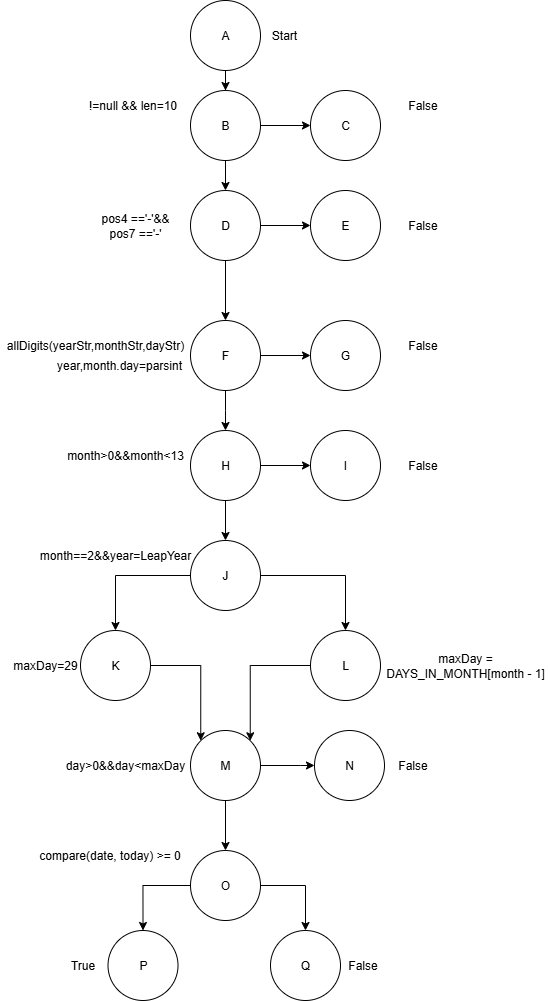

The diagram above was exported from draw.io. Its source (the exported page's mxGraphModel, read from the mxfile embedded in the PNG):
<mxGraphModel dx="557" dy="447" grid="1" gridSize="10" guides="1" tooltips="1" connect="1" arrows="1" fold="1" page="1" pageScale="1" pageWidth="827" pageHeight="1169" math="0" shadow="0">
  <root>
    <mxCell id="0" />
    <mxCell id="1" parent="0" />
    <mxCell id="SMFPNdvek5JfkvGrG5Ns-37" value="" style="edgeStyle=orthogonalEdgeStyle;rounded=0;orthogonalLoop=1;jettySize=auto;html=1;" edge="1" parent="1" source="SMFPNdvek5JfkvGrG5Ns-2" target="SMFPNdvek5JfkvGrG5Ns-3">
      <mxGeometry relative="1" as="geometry" />
    </mxCell>
    <mxCell id="SMFPNdvek5JfkvGrG5Ns-2" value="A" style="ellipse;whiteSpace=wrap;html=1;aspect=fixed;" vertex="1" parent="1">
      <mxGeometry x="350" y="90" width="70" height="70" as="geometry" />
    </mxCell>
    <mxCell id="SMFPNdvek5JfkvGrG5Ns-38" value="" style="edgeStyle=orthogonalEdgeStyle;rounded=0;orthogonalLoop=1;jettySize=auto;html=1;" edge="1" parent="1" source="SMFPNdvek5JfkvGrG5Ns-3" target="SMFPNdvek5JfkvGrG5Ns-6">
      <mxGeometry relative="1" as="geometry" />
    </mxCell>
    <mxCell id="5WDaX4lZ2_hKIwdQYZTG-11" value="" style="edgeStyle=orthogonalEdgeStyle;rounded=0;orthogonalLoop=1;jettySize=auto;html=1;" edge="1" parent="1" source="SMFPNdvek5JfkvGrG5Ns-3" target="SMFPNdvek5JfkvGrG5Ns-53">
      <mxGeometry relative="1" as="geometry" />
    </mxCell>
    <mxCell id="SMFPNdvek5JfkvGrG5Ns-3" value="B" style="ellipse;whiteSpace=wrap;html=1;aspect=fixed;" vertex="1" parent="1">
      <mxGeometry x="350" y="180" width="70" height="70" as="geometry" />
    </mxCell>
    <mxCell id="SMFPNdvek5JfkvGrG5Ns-4" value="!=null &amp;amp;&amp;amp; len=10" style="text;html=1;align=center;verticalAlign=middle;whiteSpace=wrap;rounded=0;" vertex="1" parent="1">
      <mxGeometry x="240" y="180" width="105" height="30" as="geometry" />
    </mxCell>
    <mxCell id="SMFPNdvek5JfkvGrG5Ns-5" value="Start" style="text;html=1;align=center;verticalAlign=middle;whiteSpace=wrap;rounded=0;" vertex="1" parent="1">
      <mxGeometry x="414" y="110" width="60" height="30" as="geometry" />
    </mxCell>
    <mxCell id="SMFPNdvek5JfkvGrG5Ns-39" value="" style="edgeStyle=orthogonalEdgeStyle;rounded=0;orthogonalLoop=1;jettySize=auto;html=1;" edge="1" parent="1" source="SMFPNdvek5JfkvGrG5Ns-6" target="SMFPNdvek5JfkvGrG5Ns-9">
      <mxGeometry relative="1" as="geometry" />
    </mxCell>
    <mxCell id="SMFPNdvek5JfkvGrG5Ns-65" value="" style="edgeStyle=orthogonalEdgeStyle;rounded=0;orthogonalLoop=1;jettySize=auto;html=1;entryX=0;entryY=0.5;entryDx=0;entryDy=0;" edge="1" parent="1" source="SMFPNdvek5JfkvGrG5Ns-6" target="SMFPNdvek5JfkvGrG5Ns-55">
      <mxGeometry relative="1" as="geometry">
        <mxPoint x="460" y="315" as="targetPoint" />
      </mxGeometry>
    </mxCell>
    <mxCell id="SMFPNdvek5JfkvGrG5Ns-6" value="D" style="ellipse;whiteSpace=wrap;html=1;aspect=fixed;" vertex="1" parent="1">
      <mxGeometry x="350" y="280" width="70" height="70" as="geometry" />
    </mxCell>
    <mxCell id="SMFPNdvek5JfkvGrG5Ns-7" value="pos4 =='-'&amp;amp;&amp;amp; pos7 =='-'" style="text;html=1;align=center;verticalAlign=middle;whiteSpace=wrap;rounded=0;" vertex="1" parent="1">
      <mxGeometry x="250" y="300" width="90" height="30" as="geometry" />
    </mxCell>
    <mxCell id="SMFPNdvek5JfkvGrG5Ns-40" value="" style="edgeStyle=orthogonalEdgeStyle;rounded=0;orthogonalLoop=1;jettySize=auto;html=1;" edge="1" parent="1" source="SMFPNdvek5JfkvGrG5Ns-9">
      <mxGeometry relative="1" as="geometry">
        <mxPoint x="385" y="520" as="targetPoint" />
      </mxGeometry>
    </mxCell>
    <mxCell id="SMFPNdvek5JfkvGrG5Ns-66" value="" style="edgeStyle=orthogonalEdgeStyle;rounded=0;orthogonalLoop=1;jettySize=auto;html=1;" edge="1" parent="1" source="SMFPNdvek5JfkvGrG5Ns-9" target="SMFPNdvek5JfkvGrG5Ns-56">
      <mxGeometry relative="1" as="geometry" />
    </mxCell>
    <mxCell id="SMFPNdvek5JfkvGrG5Ns-9" value="F" style="ellipse;whiteSpace=wrap;html=1;aspect=fixed;" vertex="1" parent="1">
      <mxGeometry x="350" y="410" width="70" height="70" as="geometry" />
    </mxCell>
    <mxCell id="SMFPNdvek5JfkvGrG5Ns-17" value="allDigits(yearStr,monthStr,dayStr)" style="text;html=1;align=center;verticalAlign=middle;whiteSpace=wrap;rounded=0;" vertex="1" parent="1">
      <mxGeometry x="210" y="420" width="90" height="30" as="geometry" />
    </mxCell>
    <mxCell id="SMFPNdvek5JfkvGrG5Ns-20" value="year,month.day=parsint" style="text;html=1;align=center;verticalAlign=middle;whiteSpace=wrap;rounded=0;" vertex="1" parent="1">
      <mxGeometry x="234" y="440" width="90" height="30" as="geometry" />
    </mxCell>
    <mxCell id="SMFPNdvek5JfkvGrG5Ns-21" value="month&amp;gt;0&amp;amp;&amp;amp;month&amp;lt;13" style="text;html=1;align=center;verticalAlign=middle;whiteSpace=wrap;rounded=0;" vertex="1" parent="1">
      <mxGeometry x="240" y="530" width="90" height="30" as="geometry" />
    </mxCell>
    <mxCell id="SMFPNdvek5JfkvGrG5Ns-42" style="edgeStyle=orthogonalEdgeStyle;rounded=0;orthogonalLoop=1;jettySize=auto;html=1;entryX=0.5;entryY=0;entryDx=0;entryDy=0;" edge="1" parent="1" source="SMFPNdvek5JfkvGrG5Ns-22" target="SMFPNdvek5JfkvGrG5Ns-25">
      <mxGeometry relative="1" as="geometry">
        <mxPoint x="269.0000000000001" y="600.0000000000002" as="targetPoint" />
      </mxGeometry>
    </mxCell>
    <mxCell id="5WDaX4lZ2_hKIwdQYZTG-13" value="" style="edgeStyle=orthogonalEdgeStyle;rounded=0;orthogonalLoop=1;jettySize=auto;html=1;" edge="1" parent="1" source="SMFPNdvek5JfkvGrG5Ns-22" target="5WDaX4lZ2_hKIwdQYZTG-12">
      <mxGeometry relative="1" as="geometry" />
    </mxCell>
    <mxCell id="SMFPNdvek5JfkvGrG5Ns-22" value="H" style="ellipse;whiteSpace=wrap;html=1;aspect=fixed;" vertex="1" parent="1">
      <mxGeometry x="350" y="520" width="70" height="70" as="geometry" />
    </mxCell>
    <mxCell id="SMFPNdvek5JfkvGrG5Ns-45" value="" style="edgeStyle=orthogonalEdgeStyle;rounded=0;orthogonalLoop=1;jettySize=auto;html=1;" edge="1" parent="1" source="SMFPNdvek5JfkvGrG5Ns-25" target="SMFPNdvek5JfkvGrG5Ns-27">
      <mxGeometry relative="1" as="geometry" />
    </mxCell>
    <mxCell id="5WDaX4lZ2_hKIwdQYZTG-6" style="edgeStyle=orthogonalEdgeStyle;rounded=0;orthogonalLoop=1;jettySize=auto;html=1;" edge="1" parent="1" source="SMFPNdvek5JfkvGrG5Ns-25" target="SMFPNdvek5JfkvGrG5Ns-31">
      <mxGeometry relative="1" as="geometry" />
    </mxCell>
    <mxCell id="SMFPNdvek5JfkvGrG5Ns-25" value="J" style="ellipse;whiteSpace=wrap;html=1;aspect=fixed;" vertex="1" parent="1">
      <mxGeometry x="350" y="630" width="70" height="70" as="geometry" />
    </mxCell>
    <mxCell id="SMFPNdvek5JfkvGrG5Ns-26" value="&lt;div&gt;month==2&lt;span style=&quot;background-color: transparent; color: light-dark(rgb(0, 0, 0), rgb(255, 255, 255));&quot;&gt;&amp;amp;&amp;amp;year=LeapYear&lt;/span&gt;&lt;/div&gt;" style="text;html=1;align=center;verticalAlign=middle;whiteSpace=wrap;rounded=0;" vertex="1" parent="1">
      <mxGeometry x="200" y="630" width="150" height="30" as="geometry" />
    </mxCell>
    <mxCell id="5WDaX4lZ2_hKIwdQYZTG-8" style="edgeStyle=orthogonalEdgeStyle;rounded=0;orthogonalLoop=1;jettySize=auto;html=1;entryX=0;entryY=0;entryDx=0;entryDy=0;" edge="1" parent="1" source="SMFPNdvek5JfkvGrG5Ns-27" target="SMFPNdvek5JfkvGrG5Ns-29">
      <mxGeometry relative="1" as="geometry" />
    </mxCell>
    <mxCell id="SMFPNdvek5JfkvGrG5Ns-27" value="K" style="ellipse;whiteSpace=wrap;html=1;aspect=fixed;" vertex="1" parent="1">
      <mxGeometry x="240" y="720" width="70" height="70" as="geometry" />
    </mxCell>
    <mxCell id="SMFPNdvek5JfkvGrG5Ns-28" value="maxDay=29" style="text;html=1;align=center;verticalAlign=middle;whiteSpace=wrap;rounded=0;" vertex="1" parent="1">
      <mxGeometry x="160" y="740" width="90" height="30" as="geometry" />
    </mxCell>
    <mxCell id="5WDaX4lZ2_hKIwdQYZTG-9" value="" style="edgeStyle=orthogonalEdgeStyle;rounded=0;orthogonalLoop=1;jettySize=auto;html=1;" edge="1" parent="1" source="SMFPNdvek5JfkvGrG5Ns-29" target="SMFPNdvek5JfkvGrG5Ns-35">
      <mxGeometry relative="1" as="geometry" />
    </mxCell>
    <mxCell id="5WDaX4lZ2_hKIwdQYZTG-17" style="edgeStyle=orthogonalEdgeStyle;rounded=0;orthogonalLoop=1;jettySize=auto;html=1;" edge="1" parent="1" source="SMFPNdvek5JfkvGrG5Ns-29" target="5WDaX4lZ2_hKIwdQYZTG-15">
      <mxGeometry relative="1" as="geometry">
        <Array as="points">
          <mxPoint x="460" y="855" />
          <mxPoint x="460" y="855" />
        </Array>
      </mxGeometry>
    </mxCell>
    <mxCell id="SMFPNdvek5JfkvGrG5Ns-29" value="M" style="ellipse;whiteSpace=wrap;html=1;aspect=fixed;" vertex="1" parent="1">
      <mxGeometry x="350" y="820" width="70" height="70" as="geometry" />
    </mxCell>
    <mxCell id="SMFPNdvek5JfkvGrG5Ns-30" value="day&amp;gt;0&amp;amp;&amp;amp;day&amp;lt;maxDay" style="text;html=1;align=center;verticalAlign=middle;whiteSpace=wrap;rounded=0;" vertex="1" parent="1">
      <mxGeometry x="240" y="840" width="90" height="30" as="geometry" />
    </mxCell>
    <mxCell id="5WDaX4lZ2_hKIwdQYZTG-7" style="edgeStyle=orthogonalEdgeStyle;rounded=0;orthogonalLoop=1;jettySize=auto;html=1;entryX=1;entryY=0;entryDx=0;entryDy=0;" edge="1" parent="1" source="SMFPNdvek5JfkvGrG5Ns-31" target="SMFPNdvek5JfkvGrG5Ns-29">
      <mxGeometry relative="1" as="geometry" />
    </mxCell>
    <mxCell id="SMFPNdvek5JfkvGrG5Ns-31" value="L" style="ellipse;whiteSpace=wrap;html=1;aspect=fixed;" vertex="1" parent="1">
      <mxGeometry x="470" y="720" width="70" height="70" as="geometry" />
    </mxCell>
    <mxCell id="SMFPNdvek5JfkvGrG5Ns-33" value="maxDay = DAYS_IN_MONTH[month - 1]" style="text;html=1;align=center;verticalAlign=middle;whiteSpace=wrap;rounded=0;" vertex="1" parent="1">
      <mxGeometry x="540" y="740" width="170" height="30" as="geometry" />
    </mxCell>
    <mxCell id="SMFPNdvek5JfkvGrG5Ns-73" value="" style="edgeStyle=orthogonalEdgeStyle;rounded=0;orthogonalLoop=1;jettySize=auto;html=1;" edge="1" parent="1" source="SMFPNdvek5JfkvGrG5Ns-35" target="SMFPNdvek5JfkvGrG5Ns-68">
      <mxGeometry relative="1" as="geometry" />
    </mxCell>
    <mxCell id="5WDaX4lZ2_hKIwdQYZTG-10" style="edgeStyle=orthogonalEdgeStyle;rounded=0;orthogonalLoop=1;jettySize=auto;html=1;entryX=0.5;entryY=0;entryDx=0;entryDy=0;" edge="1" parent="1" source="SMFPNdvek5JfkvGrG5Ns-35" target="SMFPNdvek5JfkvGrG5Ns-71">
      <mxGeometry relative="1" as="geometry" />
    </mxCell>
    <mxCell id="SMFPNdvek5JfkvGrG5Ns-35" value="O" style="ellipse;whiteSpace=wrap;html=1;aspect=fixed;" vertex="1" parent="1">
      <mxGeometry x="350" y="940" width="70" height="70" as="geometry" />
    </mxCell>
    <mxCell id="SMFPNdvek5JfkvGrG5Ns-36" value="compare(date, today) &amp;gt;= 0" style="text;html=1;align=center;verticalAlign=middle;whiteSpace=wrap;rounded=0;" vertex="1" parent="1">
      <mxGeometry x="189" y="930" width="161" height="30" as="geometry" />
    </mxCell>
    <mxCell id="SMFPNdvek5JfkvGrG5Ns-53" value="C" style="ellipse;whiteSpace=wrap;html=1;aspect=fixed;" vertex="1" parent="1">
      <mxGeometry x="470" y="180" width="70" height="70" as="geometry" />
    </mxCell>
    <mxCell id="SMFPNdvek5JfkvGrG5Ns-54" value="False" style="text;html=1;align=center;verticalAlign=middle;whiteSpace=wrap;rounded=0;" vertex="1" parent="1">
      <mxGeometry x="560" y="180" width="45" height="30" as="geometry" />
    </mxCell>
    <mxCell id="SMFPNdvek5JfkvGrG5Ns-55" value="E" style="ellipse;whiteSpace=wrap;html=1;aspect=fixed;" vertex="1" parent="1">
      <mxGeometry x="470" y="280" width="70" height="70" as="geometry" />
    </mxCell>
    <mxCell id="SMFPNdvek5JfkvGrG5Ns-56" value="G" style="ellipse;whiteSpace=wrap;html=1;aspect=fixed;" vertex="1" parent="1">
      <mxGeometry x="470" y="410" width="70" height="70" as="geometry" />
    </mxCell>
    <mxCell id="SMFPNdvek5JfkvGrG5Ns-58" value="False" style="text;html=1;align=center;verticalAlign=middle;whiteSpace=wrap;rounded=0;" vertex="1" parent="1">
      <mxGeometry x="540" y="300" width="85" height="30" as="geometry" />
    </mxCell>
    <mxCell id="SMFPNdvek5JfkvGrG5Ns-59" value="False" style="text;html=1;align=center;verticalAlign=middle;whiteSpace=wrap;rounded=0;" vertex="1" parent="1">
      <mxGeometry x="540" y="420" width="85" height="30" as="geometry" />
    </mxCell>
    <mxCell id="SMFPNdvek5JfkvGrG5Ns-68" value="P" style="ellipse;whiteSpace=wrap;html=1;aspect=fixed;" vertex="1" parent="1">
      <mxGeometry x="267.5" y="1020" width="70" height="70" as="geometry" />
    </mxCell>
    <mxCell id="SMFPNdvek5JfkvGrG5Ns-71" value="Q" style="ellipse;whiteSpace=wrap;html=1;aspect=fixed;" vertex="1" parent="1">
      <mxGeometry x="430" y="1020" width="70" height="70" as="geometry" />
    </mxCell>
    <mxCell id="SMFPNdvek5JfkvGrG5Ns-75" value="True" style="text;html=1;align=center;verticalAlign=middle;whiteSpace=wrap;rounded=0;" vertex="1" parent="1">
      <mxGeometry x="200" y="1040" width="85" height="30" as="geometry" />
    </mxCell>
    <mxCell id="SMFPNdvek5JfkvGrG5Ns-76" value="False" style="text;html=1;align=center;verticalAlign=middle;whiteSpace=wrap;rounded=0;" vertex="1" parent="1">
      <mxGeometry x="480" y="1040" width="85" height="30" as="geometry" />
    </mxCell>
    <mxCell id="5WDaX4lZ2_hKIwdQYZTG-12" value="I" style="ellipse;whiteSpace=wrap;html=1;aspect=fixed;" vertex="1" parent="1">
      <mxGeometry x="470" y="520" width="70" height="70" as="geometry" />
    </mxCell>
    <mxCell id="5WDaX4lZ2_hKIwdQYZTG-14" value="False" style="text;html=1;align=center;verticalAlign=middle;whiteSpace=wrap;rounded=0;" vertex="1" parent="1">
      <mxGeometry x="540" y="540" width="85" height="30" as="geometry" />
    </mxCell>
    <mxCell id="5WDaX4lZ2_hKIwdQYZTG-15" value="N" style="ellipse;whiteSpace=wrap;html=1;aspect=fixed;" vertex="1" parent="1">
      <mxGeometry x="474" y="820" width="70" height="70" as="geometry" />
    </mxCell>
    <mxCell id="5WDaX4lZ2_hKIwdQYZTG-19" value="False" style="text;html=1;align=center;verticalAlign=middle;whiteSpace=wrap;rounded=0;" vertex="1" parent="1">
      <mxGeometry x="530" y="840" width="85" height="30" as="geometry" />
    </mxCell>
  </root>
</mxGraphModel>